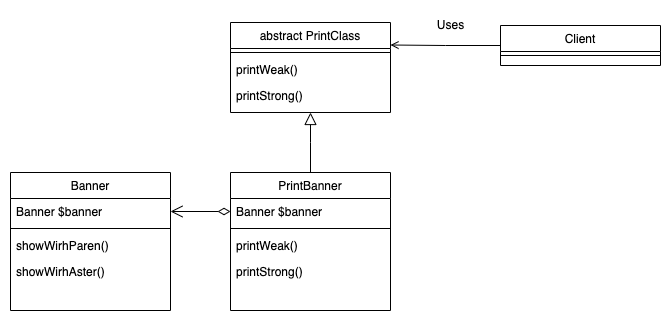

The diagram above was exported from draw.io. Its source (the exported page's mxGraphModel, read from the mxfile embedded in the PNG):
<mxGraphModel dx="954" dy="623" grid="1" gridSize="10" guides="1" tooltips="1" connect="1" arrows="1" fold="1" page="1" pageScale="1" pageWidth="827" pageHeight="1169" math="0" shadow="0">
  <root>
    <mxCell id="WIyWlLk6GJQsqaUBKTNV-0" />
    <mxCell id="WIyWlLk6GJQsqaUBKTNV-1" parent="WIyWlLk6GJQsqaUBKTNV-0" />
    <mxCell id="zkfFHV4jXpPFQw0GAbJ--0" value="abstract PrintClass" style="swimlane;fontStyle=0;align=center;verticalAlign=top;childLayout=stackLayout;horizontal=1;startSize=26;horizontalStack=0;resizeParent=1;resizeLast=0;collapsible=1;marginBottom=0;rounded=0;shadow=0;strokeWidth=1;" parent="WIyWlLk6GJQsqaUBKTNV-1" vertex="1">
      <mxGeometry x="220" y="120" width="160" height="90" as="geometry">
        <mxRectangle x="230" y="140" width="160" height="26" as="alternateBounds" />
      </mxGeometry>
    </mxCell>
    <mxCell id="zkfFHV4jXpPFQw0GAbJ--4" value="" style="line;html=1;strokeWidth=1;align=left;verticalAlign=middle;spacingTop=-1;spacingLeft=3;spacingRight=3;rotatable=0;labelPosition=right;points=[];portConstraint=eastwest;" parent="zkfFHV4jXpPFQw0GAbJ--0" vertex="1">
      <mxGeometry y="26" width="160" height="8" as="geometry" />
    </mxCell>
    <mxCell id="zkfFHV4jXpPFQw0GAbJ--5" value="printWeak()" style="text;align=left;verticalAlign=top;spacingLeft=4;spacingRight=4;overflow=hidden;rotatable=0;points=[[0,0.5],[1,0.5]];portConstraint=eastwest;" parent="zkfFHV4jXpPFQw0GAbJ--0" vertex="1">
      <mxGeometry y="34" width="160" height="26" as="geometry" />
    </mxCell>
    <mxCell id="q6wYhq9mIEkf8AMFfNTz-0" value="printStrong()" style="text;align=left;verticalAlign=top;spacingLeft=4;spacingRight=4;overflow=hidden;rotatable=0;points=[[0,0.5],[1,0.5]];portConstraint=eastwest;" parent="zkfFHV4jXpPFQw0GAbJ--0" vertex="1">
      <mxGeometry y="60" width="160" height="26" as="geometry" />
    </mxCell>
    <mxCell id="zkfFHV4jXpPFQw0GAbJ--6" value="PrintBanner" style="swimlane;fontStyle=0;align=center;verticalAlign=top;childLayout=stackLayout;horizontal=1;startSize=26;horizontalStack=0;resizeParent=1;resizeLast=0;collapsible=1;marginBottom=0;rounded=0;shadow=0;strokeWidth=1;" parent="WIyWlLk6GJQsqaUBKTNV-1" vertex="1">
      <mxGeometry x="220" y="270" width="160" height="138" as="geometry">
        <mxRectangle x="130" y="380" width="160" height="26" as="alternateBounds" />
      </mxGeometry>
    </mxCell>
    <mxCell id="zkfFHV4jXpPFQw0GAbJ--7" value="Banner $banner" style="text;align=left;verticalAlign=top;spacingLeft=4;spacingRight=4;overflow=hidden;rotatable=0;points=[[0,0.5],[1,0.5]];portConstraint=eastwest;" parent="zkfFHV4jXpPFQw0GAbJ--6" vertex="1">
      <mxGeometry y="26" width="160" height="26" as="geometry" />
    </mxCell>
    <mxCell id="zkfFHV4jXpPFQw0GAbJ--9" value="" style="line;html=1;strokeWidth=1;align=left;verticalAlign=middle;spacingTop=-1;spacingLeft=3;spacingRight=3;rotatable=0;labelPosition=right;points=[];portConstraint=eastwest;" parent="zkfFHV4jXpPFQw0GAbJ--6" vertex="1">
      <mxGeometry y="52" width="160" height="8" as="geometry" />
    </mxCell>
    <mxCell id="zkfFHV4jXpPFQw0GAbJ--10" value="printWeak()" style="text;align=left;verticalAlign=top;spacingLeft=4;spacingRight=4;overflow=hidden;rotatable=0;points=[[0,0.5],[1,0.5]];portConstraint=eastwest;fontStyle=0" parent="zkfFHV4jXpPFQw0GAbJ--6" vertex="1">
      <mxGeometry y="60" width="160" height="26" as="geometry" />
    </mxCell>
    <mxCell id="zkfFHV4jXpPFQw0GAbJ--11" value="printStrong()" style="text;align=left;verticalAlign=top;spacingLeft=4;spacingRight=4;overflow=hidden;rotatable=0;points=[[0,0.5],[1,0.5]];portConstraint=eastwest;" parent="zkfFHV4jXpPFQw0GAbJ--6" vertex="1">
      <mxGeometry y="86" width="160" height="26" as="geometry" />
    </mxCell>
    <mxCell id="zkfFHV4jXpPFQw0GAbJ--12" value="" style="endArrow=block;endSize=10;endFill=0;shadow=0;strokeWidth=1;rounded=0;edgeStyle=elbowEdgeStyle;elbow=vertical;" parent="WIyWlLk6GJQsqaUBKTNV-1" source="zkfFHV4jXpPFQw0GAbJ--6" target="zkfFHV4jXpPFQw0GAbJ--0" edge="1">
      <mxGeometry width="160" relative="1" as="geometry">
        <mxPoint x="200" y="203" as="sourcePoint" />
        <mxPoint x="200" y="203" as="targetPoint" />
      </mxGeometry>
    </mxCell>
    <mxCell id="q6wYhq9mIEkf8AMFfNTz-10" style="edgeStyle=orthogonalEdgeStyle;rounded=0;orthogonalLoop=1;jettySize=auto;html=1;exitX=0;exitY=0.5;exitDx=0;exitDy=0;entryX=1;entryY=0.25;entryDx=0;entryDy=0;endArrow=open;endFill=0;" parent="WIyWlLk6GJQsqaUBKTNV-1" source="zkfFHV4jXpPFQw0GAbJ--17" target="zkfFHV4jXpPFQw0GAbJ--0" edge="1">
      <mxGeometry relative="1" as="geometry" />
    </mxCell>
    <mxCell id="zkfFHV4jXpPFQw0GAbJ--17" value="Client" style="swimlane;fontStyle=0;align=center;verticalAlign=top;childLayout=stackLayout;horizontal=1;startSize=26;horizontalStack=0;resizeParent=1;resizeLast=0;collapsible=1;marginBottom=0;rounded=0;shadow=0;strokeWidth=1;" parent="WIyWlLk6GJQsqaUBKTNV-1" vertex="1">
      <mxGeometry x="490" y="123" width="160" height="40" as="geometry">
        <mxRectangle x="550" y="140" width="160" height="26" as="alternateBounds" />
      </mxGeometry>
    </mxCell>
    <mxCell id="zkfFHV4jXpPFQw0GAbJ--23" value="" style="line;html=1;strokeWidth=1;align=left;verticalAlign=middle;spacingTop=-1;spacingLeft=3;spacingRight=3;rotatable=0;labelPosition=right;points=[];portConstraint=eastwest;" parent="zkfFHV4jXpPFQw0GAbJ--17" vertex="1">
      <mxGeometry y="26" width="160" height="8" as="geometry" />
    </mxCell>
    <mxCell id="q6wYhq9mIEkf8AMFfNTz-1" value="Banner" style="swimlane;fontStyle=0;align=center;verticalAlign=top;childLayout=stackLayout;horizontal=1;startSize=26;horizontalStack=0;resizeParent=1;resizeLast=0;collapsible=1;marginBottom=0;rounded=0;shadow=0;strokeWidth=1;" parent="WIyWlLk6GJQsqaUBKTNV-1" vertex="1">
      <mxGeometry y="270" width="160" height="138" as="geometry">
        <mxRectangle x="130" y="380" width="160" height="26" as="alternateBounds" />
      </mxGeometry>
    </mxCell>
    <mxCell id="q6wYhq9mIEkf8AMFfNTz-2" value="Banner $banner" style="text;align=left;verticalAlign=top;spacingLeft=4;spacingRight=4;overflow=hidden;rotatable=0;points=[[0,0.5],[1,0.5]];portConstraint=eastwest;" parent="q6wYhq9mIEkf8AMFfNTz-1" vertex="1">
      <mxGeometry y="26" width="160" height="26" as="geometry" />
    </mxCell>
    <mxCell id="q6wYhq9mIEkf8AMFfNTz-3" value="" style="line;html=1;strokeWidth=1;align=left;verticalAlign=middle;spacingTop=-1;spacingLeft=3;spacingRight=3;rotatable=0;labelPosition=right;points=[];portConstraint=eastwest;" parent="q6wYhq9mIEkf8AMFfNTz-1" vertex="1">
      <mxGeometry y="52" width="160" height="8" as="geometry" />
    </mxCell>
    <mxCell id="q6wYhq9mIEkf8AMFfNTz-4" value="showWirhParen()" style="text;align=left;verticalAlign=top;spacingLeft=4;spacingRight=4;overflow=hidden;rotatable=0;points=[[0,0.5],[1,0.5]];portConstraint=eastwest;fontStyle=0" parent="q6wYhq9mIEkf8AMFfNTz-1" vertex="1">
      <mxGeometry y="60" width="160" height="26" as="geometry" />
    </mxCell>
    <mxCell id="q6wYhq9mIEkf8AMFfNTz-5" value="showWirhAster()" style="text;align=left;verticalAlign=top;spacingLeft=4;spacingRight=4;overflow=hidden;rotatable=0;points=[[0,0.5],[1,0.5]];portConstraint=eastwest;" parent="q6wYhq9mIEkf8AMFfNTz-1" vertex="1">
      <mxGeometry y="86" width="160" height="26" as="geometry" />
    </mxCell>
    <mxCell id="q6wYhq9mIEkf8AMFfNTz-7" style="edgeStyle=orthogonalEdgeStyle;rounded=0;orthogonalLoop=1;jettySize=auto;html=1;exitX=0;exitY=0.5;exitDx=0;exitDy=0;entryX=1;entryY=0.5;entryDx=0;entryDy=0;startArrow=diamondThin;startFill=0;endArrow=open;endFill=0;endSize=10;startSize=10;" parent="WIyWlLk6GJQsqaUBKTNV-1" source="zkfFHV4jXpPFQw0GAbJ--7" target="q6wYhq9mIEkf8AMFfNTz-2" edge="1">
      <mxGeometry relative="1" as="geometry" />
    </mxCell>
    <mxCell id="q6wYhq9mIEkf8AMFfNTz-11" value="Uses" style="text;html=1;align=center;verticalAlign=middle;resizable=0;points=[];autosize=1;strokeColor=none;fillColor=none;" parent="WIyWlLk6GJQsqaUBKTNV-1" vertex="1">
      <mxGeometry x="415" y="108" width="50" height="30" as="geometry" />
    </mxCell>
  </root>
</mxGraphModel>